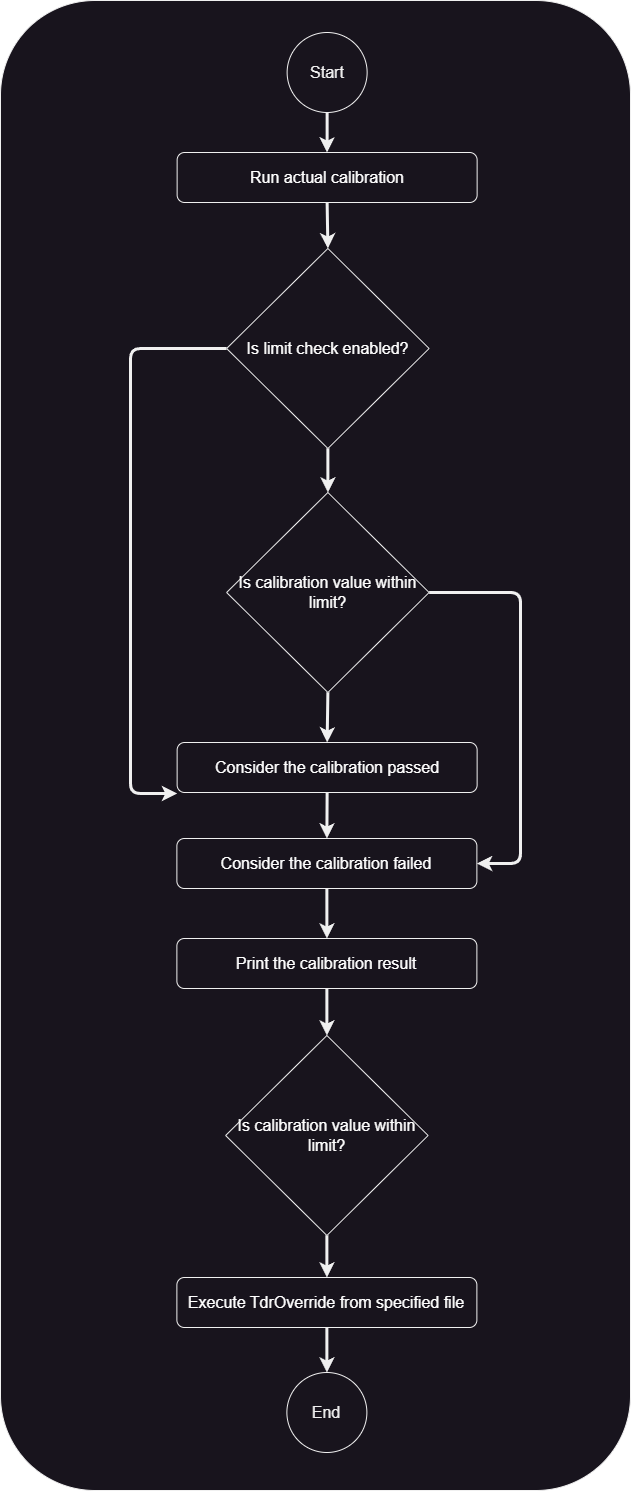

The diagram above was exported from draw.io. Its source (the exported page's mxGraphModel, read from the mxfile embedded in the PNG):
<mxGraphModel dx="772" dy="758" grid="1" gridSize="10" guides="1" tooltips="1" connect="1" arrows="1" fold="1" page="0" pageScale="1" pageWidth="850" pageHeight="1100" math="0" shadow="0">
  <root>
    <mxCell id="0" />
    <mxCell id="1" parent="0" />
    <mxCell id="88" value="" style="rounded=1;whiteSpace=wrap;html=1;strokeColor=#F0F0F0;fontSize=16;fontColor=#F0F0F0;fillColor=#18141D;" vertex="1" parent="1">
      <mxGeometry x="2099" y="818" width="630" height="1490" as="geometry" />
    </mxCell>
    <mxCell id="74" style="edgeStyle=none;html=1;exitX=0.5;exitY=1;exitDx=0;exitDy=0;entryX=0.5;entryY=0;entryDx=0;entryDy=0;strokeWidth=3;fontSize=16;fontColor=#F0F0F0;strokeColor=#F0F0F0;" edge="1" parent="1" source="51" target="54">
      <mxGeometry relative="1" as="geometry" />
    </mxCell>
    <mxCell id="51" value="&lt;font style=&quot;font-size: 16px;&quot;&gt;Start&lt;/font&gt;" style="ellipse;whiteSpace=wrap;html=1;aspect=fixed;fillColor=#18141D;fontColor=#F0F0F0;strokeColor=#F0F0F0;" vertex="1" parent="1">
      <mxGeometry x="2385.63" y="850" width="80" height="80" as="geometry" />
    </mxCell>
    <mxCell id="52" value="&lt;font style=&quot;font-size: 16px;&quot;&gt;End&lt;br&gt;&lt;/font&gt;" style="ellipse;whiteSpace=wrap;html=1;aspect=fixed;fillColor=#18141D;fontColor=#F0F0F0;strokeColor=#F0F0F0;" vertex="1" parent="1">
      <mxGeometry x="2385.38" y="2190" width="80" height="80" as="geometry" />
    </mxCell>
    <mxCell id="73" style="edgeStyle=none;html=1;exitX=0.5;exitY=1;exitDx=0;exitDy=0;entryX=0.5;entryY=0;entryDx=0;entryDy=0;strokeWidth=3;fontSize=16;fontColor=#F0F0F0;strokeColor=#F0F0F0;" edge="1" parent="1" source="54" target="57">
      <mxGeometry relative="1" as="geometry" />
    </mxCell>
    <mxCell id="54" value="&lt;font style=&quot;font-size: 16px;&quot;&gt;Run actual calibration&lt;/font&gt;" style="rounded=1;whiteSpace=wrap;html=1;fillColor=#18141D;fontColor=#ffffff;strokeColor=#F0F0F0;" vertex="1" parent="1">
      <mxGeometry x="2275.63" y="970" width="300" height="50" as="geometry" />
    </mxCell>
    <mxCell id="55" style="edgeStyle=none;html=1;exitX=0.5;exitY=1;exitDx=0;exitDy=0;entryX=0.5;entryY=0;entryDx=0;entryDy=0;strokeWidth=3;fontSize=16;fontColor=#F0F0F0;strokeColor=#F0F0F0;" edge="1" parent="1" source="57" target="60">
      <mxGeometry relative="1" as="geometry" />
    </mxCell>
    <mxCell id="67" style="edgeStyle=none;html=1;exitX=0;exitY=0.5;exitDx=0;exitDy=0;entryX=0;entryY=0.5;entryDx=0;entryDy=0;strokeWidth=3;fontSize=16;fontColor=#F0F0F0;strokeColor=#F0F0F0;" edge="1" parent="1" source="57">
      <mxGeometry relative="1" as="geometry">
        <mxPoint x="2275.6299999999997" y="1611" as="targetPoint" />
        <Array as="points">
          <mxPoint x="2229" y="1166" />
          <mxPoint x="2229" y="1611" />
        </Array>
      </mxGeometry>
    </mxCell>
    <mxCell id="57" value="Is limit check enabled?" style="rhombus;whiteSpace=wrap;html=1;fontSize=16;fillColor=#18141d;fontColor=#ffffff;strokeColor=#F0F0F0;" vertex="1" parent="1">
      <mxGeometry x="2325.13" y="1066" width="202.5" height="200" as="geometry" />
    </mxCell>
    <mxCell id="68" style="edgeStyle=none;html=1;exitX=1;exitY=0.5;exitDx=0;exitDy=0;entryX=1;entryY=0.5;entryDx=0;entryDy=0;strokeWidth=3;fontSize=16;fontColor=#F0F0F0;strokeColor=#F0F0F0;" edge="1" parent="1" source="60" target="64">
      <mxGeometry relative="1" as="geometry">
        <Array as="points">
          <mxPoint x="2619" y="1410" />
          <mxPoint x="2619" y="1681" />
        </Array>
      </mxGeometry>
    </mxCell>
    <mxCell id="76" style="edgeStyle=none;html=1;exitX=0.5;exitY=1;exitDx=0;exitDy=0;entryX=0.5;entryY=0;entryDx=0;entryDy=0;strokeWidth=3;fontSize=16;fontColor=#F0F0F0;strokeColor=#F0F0F0;" edge="1" parent="1" source="60" target="62">
      <mxGeometry relative="1" as="geometry" />
    </mxCell>
    <mxCell id="60" value="Is calibration value within limit?" style="rhombus;whiteSpace=wrap;html=1;fontSize=16;fillColor=#18141d;fontColor=#ffffff;strokeColor=#F0F0F0;" vertex="1" parent="1">
      <mxGeometry x="2325.13" y="1310" width="202.5" height="200" as="geometry" />
    </mxCell>
    <mxCell id="75" style="edgeStyle=none;html=1;exitX=0.5;exitY=1;exitDx=0;exitDy=0;entryX=0.5;entryY=0;entryDx=0;entryDy=0;strokeWidth=3;fontSize=16;fontColor=#F0F0F0;strokeColor=#F0F0F0;" edge="1" parent="1" source="62" target="64">
      <mxGeometry relative="1" as="geometry" />
    </mxCell>
    <mxCell id="62" value="&lt;font style=&quot;font-size: 16px;&quot;&gt;Consider the calibration passed&lt;/font&gt;" style="rounded=1;whiteSpace=wrap;html=1;fillColor=#18141D;fontColor=#ffffff;strokeColor=#F0F0F0;" vertex="1" parent="1">
      <mxGeometry x="2275.63" y="1560" width="300" height="50" as="geometry" />
    </mxCell>
    <mxCell id="69" style="edgeStyle=none;html=1;exitX=0.5;exitY=1;exitDx=0;exitDy=0;entryX=0.5;entryY=0;entryDx=0;entryDy=0;strokeWidth=3;fontSize=16;fontColor=#F0F0F0;strokeColor=#F0F0F0;" edge="1" parent="1" source="64" target="65">
      <mxGeometry relative="1" as="geometry" />
    </mxCell>
    <mxCell id="64" value="&lt;font style=&quot;font-size: 16px;&quot;&gt;Consider the calibration failed&lt;/font&gt;" style="rounded=1;whiteSpace=wrap;html=1;fillColor=#18141D;fontColor=#ffffff;strokeColor=#F0F0F0;" vertex="1" parent="1">
      <mxGeometry x="2275.38" y="1656" width="300" height="50" as="geometry" />
    </mxCell>
    <mxCell id="78" style="edgeStyle=none;html=1;exitX=0.5;exitY=1;exitDx=0;exitDy=0;entryX=0.5;entryY=0;entryDx=0;entryDy=0;strokeWidth=3;fontSize=16;fontColor=#F0F0F0;strokeColor=#F0F0F0;" edge="1" parent="1" source="65" target="77">
      <mxGeometry relative="1" as="geometry" />
    </mxCell>
    <mxCell id="65" value="&lt;font style=&quot;font-size: 16px;&quot;&gt;Print the calibration result&lt;/font&gt;" style="rounded=1;whiteSpace=wrap;html=1;fillColor=#18141D;fontColor=#ffffff;strokeColor=#F0F0F0;" vertex="1" parent="1">
      <mxGeometry x="2275.38" y="1756" width="300" height="50" as="geometry" />
    </mxCell>
    <mxCell id="83" style="edgeStyle=none;html=1;exitX=0.5;exitY=1;exitDx=0;exitDy=0;entryX=0.5;entryY=0;entryDx=0;entryDy=0;strokeWidth=3;fontSize=16;fontColor=#F0F0F0;strokeColor=#F0F0F0;" edge="1" parent="1" source="77" target="81">
      <mxGeometry relative="1" as="geometry" />
    </mxCell>
    <mxCell id="77" value="Is calibration value within limit?" style="rhombus;whiteSpace=wrap;html=1;fontSize=16;fillColor=#18141d;fontColor=#ffffff;strokeColor=#F0F0F0;" vertex="1" parent="1">
      <mxGeometry x="2324.13" y="1853" width="202.5" height="200" as="geometry" />
    </mxCell>
    <mxCell id="85" style="edgeStyle=none;html=1;exitX=0.5;exitY=1;exitDx=0;exitDy=0;entryX=0.5;entryY=0;entryDx=0;entryDy=0;strokeWidth=3;fontSize=16;fontColor=#F0F0F0;strokeColor=#F0F0F0;" edge="1" parent="1" source="81" target="52">
      <mxGeometry relative="1" as="geometry" />
    </mxCell>
    <mxCell id="81" value="&lt;font style=&quot;font-size: 16px;&quot;&gt;Execute TdrOverride from specified file&lt;/font&gt;" style="rounded=1;whiteSpace=wrap;html=1;fillColor=#18141D;fontColor=#ffffff;strokeColor=#F0F0F0;" vertex="1" parent="1">
      <mxGeometry x="2275.38" y="2095" width="300" height="50" as="geometry" />
    </mxCell>
  </root>
</mxGraphModel>